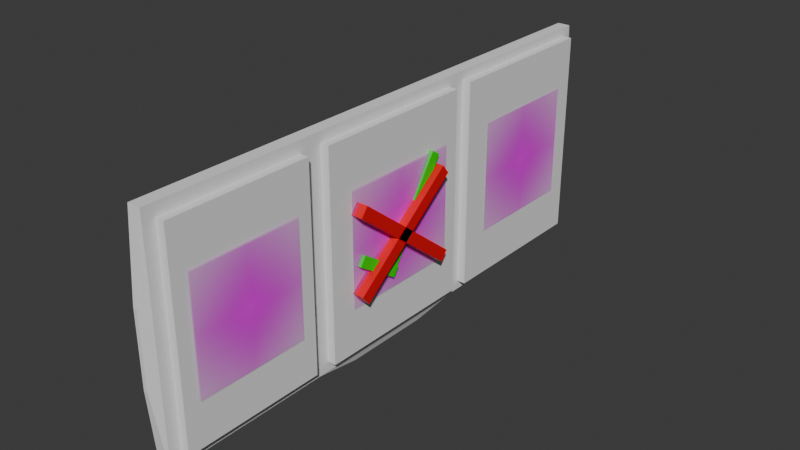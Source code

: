 # Source: speech_bubble_order.blend  (saved by Blender 4.2.67; exported with 4.5.12 LTS)
import bpy
from mathutils import Matrix  # noqa: F401  (used for matrix-valued properties, if any)

bpy.ops.wm.read_factory_settings(use_empty=True)
scene = bpy.context.scene
scene.name = 'Scene'

# ---- collections
col_collection = bpy.data.collections.new('Collection'); scene.collection.children.link(col_collection)

# ---- images (referenced by path relative to the original .blend; pixels are not part of the script)
import os
ASSET_DIR = os.environ.get("B2B_ASSET_DIR", "")  # directory of the original .blend (textures are referenced by path, not embedded)
HERE = os.path.dirname(os.path.abspath(__file__))  # packed textures are extracted next to this script under _unpacked/

def load_image(name, relpath, width, height, colorspace="sRGB"):
    """Load a texture the original file referenced (path relative to the .blend, or extracted next to this script)."""
    p = next((c for c in (os.path.join(HERE, relpath), os.path.join(ASSET_DIR, relpath)) if relpath and os.path.exists(c)), "")
    if p:
        img = bpy.data.images.load(p, check_existing=True)
        img.name = name
    else:  # same state as the original file: an image datablock whose file is absent (Cycles renders it pink)
        img = bpy.data.images.new(name, width, height)
        img.source = "FILE"
        img.filepath = "//" + (relpath or name)
    img.colorspace_settings.name = colorspace
    return img
img_burgersteak_order_png = load_image('burgersteak order.png', 'burgersteak order.png', 1024, 1024, 'sRGB')
img_egg_order_png = load_image('egg order.png', 'egg order.png', 1024, 1024, 'sRGB')
img_rice_order_png = load_image('rice order.png', 'rice order.png', 1024, 1024, 'sRGB')

# ---- materials (node trees are filled in below, after node groups)
mat_burgersteak_order = bpy.data.materials.new('burgersteak order')
mat_sisig_order = bpy.data.materials.new('sisig order')
mat_rice_order = bpy.data.materials.new('rice order')
mat_check = bpy.data.materials.new('check')
mat_cross = bpy.data.materials.new('cross')

# ---- material node trees
mat_burgersteak_order.use_nodes = True; mat_burgersteak_order.node_tree.nodes.clear()
_N = mat_burgersteak_order.node_tree.nodes; _L = mat_burgersteak_order.node_tree.links
n0 = _N.new('ShaderNodeOutputMaterial'); n0.name = 'Material Output'; n0.location = (300, 300)
n1 = _N.new('ShaderNodeTexImage'); n1.name = 'Image Texture'; n1.location = (-200, 300)
n1.image = img_burgersteak_order_png
n1.extension = 'CLIP'
n2 = _N.new('ShaderNodeBsdfPrincipled'); n2.name = 'Principled BSDF'; n2.location = (0, 300)
_L.new(n1.outputs[0], n2.inputs[0])
_L.new(n1.outputs[1], n2.inputs[4])
_L.new(n2.outputs[0], n0.inputs[0])
n0.is_active_output = True
mat_sisig_order.use_nodes = True; mat_sisig_order.node_tree.nodes.clear()
_N = mat_sisig_order.node_tree.nodes; _L = mat_sisig_order.node_tree.links
n0 = _N.new('ShaderNodeOutputMaterial'); n0.name = 'Material Output'; n0.location = (300, 300)
n1 = _N.new('ShaderNodeTexImage'); n1.name = 'Image Texture'; n1.location = (-200, 300)
n1.image = img_egg_order_png
n1.extension = 'CLIP'
n2 = _N.new('ShaderNodeBsdfPrincipled'); n2.name = 'Principled BSDF'; n2.location = (0, 300)
_L.new(n1.outputs[0], n2.inputs[0])
_L.new(n1.outputs[1], n2.inputs[4])
_L.new(n2.outputs[0], n0.inputs[0])
n0.is_active_output = True
mat_rice_order.use_nodes = True; mat_rice_order.node_tree.nodes.clear()
_N = mat_rice_order.node_tree.nodes; _L = mat_rice_order.node_tree.links
n0 = _N.new('ShaderNodeOutputMaterial'); n0.name = 'Material Output'; n0.location = (300, 300)
n1 = _N.new('ShaderNodeTexImage'); n1.name = 'Image Texture'; n1.location = (-200, 300)
n1.image = img_rice_order_png
n1.extension = 'CLIP'
n2 = _N.new('ShaderNodeBsdfPrincipled'); n2.name = 'Principled BSDF'; n2.location = (0, 300)
_L.new(n1.outputs[0], n2.inputs[0])
_L.new(n1.outputs[1], n2.inputs[4])
_L.new(n2.outputs[0], n0.inputs[0])
n0.is_active_output = True
mat_check.use_nodes = True; mat_check.node_tree.nodes.clear()
_N = mat_check.node_tree.nodes; _L = mat_check.node_tree.links
n0 = _N.new('ShaderNodeBsdfPrincipled'); n0.name = 'Principled BSDF'; n0.location = (10, 300)
n0.inputs[0].default_value = (0.0, 0.8001, 0.003334, 1.0)
n1 = _N.new('ShaderNodeOutputMaterial'); n1.name = 'Material Output'; n1.location = (300, 300)
_L.new(n0.outputs[0], n1.inputs[0])
n1.is_active_output = True
mat_cross.use_nodes = True; mat_cross.node_tree.nodes.clear()
_N = mat_cross.node_tree.nodes; _L = mat_cross.node_tree.links
n0 = _N.new('ShaderNodeBsdfPrincipled'); n0.name = 'Principled BSDF'; n0.location = (10, 300)
n0.inputs[0].default_value = (0.8004, 0.0, 0.003951, 1.0)
n1 = _N.new('ShaderNodeOutputMaterial'); n1.name = 'Material Output'; n1.location = (300, 300)
_L.new(n0.outputs[0], n1.inputs[0])
n1.is_active_output = True

# ---- world
world_world = bpy.data.worlds.new('World'); scene.world = world_world
world_world.use_nodes = True; world_world.node_tree.nodes.clear()
_N = world_world.node_tree.nodes; _L = world_world.node_tree.links
n0 = _N.new('ShaderNodeOutputWorld'); n0.name = 'World Output'; n0.location = (300, 300)
n1 = _N.new('ShaderNodeBackground'); n1.name = 'Background'; n1.location = (10, 300)
n1.inputs[0].default_value = (0.05088, 0.05088, 0.05088, 1.0)
_L.new(n1.outputs[0], n0.inputs[0])
n0.is_active_output = True
world_world.color = (0.05088, 0.05088, 0.05088)
world_world.sun_angle = 0.0
world_world.sun_shadow_jitter_overblur = 0.0

# ---- meshes
me_cube_002 = bpy.data.meshes.new('Cube.002')
me_cube_002.from_pydata([(0.8859, -1.0, -1.0), (0.8859, -1.0, 1.0), (0.8859, 3.773, -1.0), (0.8859, 3.773, 1.0), (1.0, -0.894, -0.894), (1.0, -0.894, 0.894), (1.0, 3.692, -0.9191), (1.0, 3.692, 0.9191), (0.9248, -1.08, -0.3181), (0.9248, -1.08, 0.3181), (0.9611, -1.08, 0.3181), (0.9611, -1.08, -0.3181), (0.9091, 3.846, 0.5945), (0.9091, 3.846, -0.5945), (0.9769, 3.846, -0.5945), (0.9769, 3.846, 0.5945), (0.8859, 0.4674, -1.0), (0.8859, 0.4674, 1.0), (1.0, 0.3614, -0.894), (1.0, 0.3614, 0.894), (0.8859, 2.12, 1.0), (1.0, 2.03, -0.9098), (0.8859, 2.12, -1.0), (1.0, 2.03, 0.9098), (0.916, 1.684, -1.086), (0.916, 0.9035, -1.086), (0.9699, 0.9035, -1.086), (0.9699, 1.684, -1.086), (1.0, 0.5576, 0.9098), (1.0, -1.0, 1.0), (1.0, -1.0, -1.0), (1.0, 0.5576, -0.9098), (1.0, 2.201, 0.9191), (1.0, 0.4674, 1.0), (1.0, 0.4674, -1.0), (1.0, 2.201, -0.9191), (1.0, 3.773, 1.0), (1.0, 3.773, -1.0), (1.0, 2.12, -1.0), (1.0, 2.12, 1.0), (1.076, 0.3614, 0.894), (1.076, -0.894, 0.894), (1.076, -0.894, -0.894), (1.076, 0.3614, -0.894), (1.076, 2.03, 0.9098), (1.076, 0.5576, 0.9098), (1.076, 0.5576, -0.9098), (1.076, 2.03, -0.9098), (1.076, 3.692, 0.9191), (1.076, 3.692, -0.9191), (1.076, 2.201, -0.9191), (1.076, 2.201, 0.9191)], [], [(22, 20, 3, 2), (3, 36, 15, 12), (35, 6, 49, 50), (29, 1, 9, 10), (16, 34, 30, 0), (33, 17, 1, 29), (11, 10, 9, 8), (30, 29, 10, 11), (1, 0, 8, 9), (0, 30, 11, 8), (13, 12, 15, 14), (2, 3, 12, 13), (36, 37, 14, 15), (37, 2, 13, 14), (39, 20, 17, 33), (22, 38, 27, 24), (31, 21, 47, 46), (0, 1, 17, 16), (18, 19, 40, 43), (2, 37, 38, 22), (36, 3, 20, 39), (16, 17, 20, 22), (24, 27, 26, 25), (16, 22, 24, 25), (38, 34, 26, 27), (34, 16, 25, 26), (5, 19, 33, 29), (4, 5, 29, 30), (18, 4, 30, 34), (19, 18, 34, 33), (28, 23, 39, 33), (31, 28, 33, 34), (21, 31, 34, 38), (23, 21, 38, 39), (7, 6, 37, 36), (6, 35, 38, 37), (32, 7, 36, 39), (35, 32, 39, 38), (19, 5, 41, 40), (21, 23, 44, 47), (7, 32, 51, 48), (5, 4, 42, 41), (23, 28, 45, 44), (32, 35, 50, 51), (4, 18, 43, 42), (28, 31, 46, 45), (6, 7, 48, 49)])
_uv = me_cube_002.uv_layers.new(name='UVMap')
_uv.uv.foreach_set('vector', [0.375, 0.1634, 0.625, 0.1634, 0.625, 0.25, 0.375, 0.25, 0.875, 0.5, 0.625, 0.5, 0.625, 0.5, 0.875, 0.5, 0.3851, 0.5823, 0.3851, 0.5042, 0.3851, 0.5042, 0.3851, 0.5823, 0.625, 0.75, 0.875, 0.75, 0.875, 0.75, 0.625, 0.75, 0.125, 0.6731, 0.375, 0.6731, 0.375, 0.75, 0.125, 0.75, 0.625, 0.6731, 0.875, 0.6731, 0.875, 0.75, 0.625, 0.75, 0.375, 0.75, 0.625, 0.75, 0.625, 1.0, 0.375, 1.0, 0.375, 0.75, 0.625, 0.75, 0.625, 0.75, 0.375, 0.75, 0.625, 0.0, 0.375, 0.0, 0.375, 0.0, 0.625, 0.0, 0.125, 0.75, 0.375, 0.75, 0.375, 0.75, 0.125, 0.75, 0.375, 0.25, 0.625, 0.25, 0.625, 0.5, 0.375, 0.5, 0.375, 0.25, 0.625, 0.25, 0.625, 0.25, 0.375, 0.25, 0.625, 0.5, 0.375, 0.5, 0.375, 0.5, 0.625, 0.5, 0.375, 0.5, 0.125, 0.5, 0.125, 0.5, 0.375, 0.5, 0.625, 0.5866, 0.875, 0.5866, 0.875, 0.6731, 0.625, 0.6731, 0.125, 0.5866, 0.375, 0.5866, 0.375, 0.5866, 0.125, 0.5866, 0.3863, 0.6684, 0.3863, 0.5913, 0.3863, 0.5913, 0.3863, 0.6684, 0.375, 0.0, 0.625, 0.0, 0.625, 0.07686, 0.375, 0.07686, 0.3882, 0.6787, 0.6118, 0.6787, 0.6118, 0.6787, 0.3882, 0.6787, 0.125, 0.5, 0.375, 0.5, 0.375, 0.5866, 0.125, 0.5866, 0.625, 0.5, 0.875, 0.5, 0.875, 0.5866, 0.625, 0.5866, 0.375, 0.07686, 0.625, 0.07686, 0.625, 0.1634, 0.375, 0.1634, 0.125, 0.5866, 0.375, 0.5866, 0.375, 0.6731, 0.125, 0.6731, 0.375, 0.07686, 0.375, 0.1634, 0.375, 0.1634, 0.375, 0.07686, 0.375, 0.5866, 0.375, 0.6731, 0.375, 0.6731, 0.375, 0.5866, 0.375, 0.6731, 0.125, 0.6731, 0.125, 0.6731, 0.375, 0.6731, 0.6118, 0.7444, 0.6118, 0.6787, 0.625, 0.6731, 0.625, 0.75, 0.3882, 0.7444, 0.6118, 0.7444, 0.625, 0.75, 0.375, 0.75, 0.3882, 0.6787, 0.3882, 0.7444, 0.375, 0.75, 0.375, 0.6731, 0.6118, 0.6787, 0.3882, 0.6787, 0.375, 0.6731, 0.625, 0.6731, 0.6137, 0.6684, 0.6137, 0.5913, 0.625, 0.5866, 0.625, 0.6731, 0.3863, 0.6684, 0.6137, 0.6684, 0.625, 0.6731, 0.375, 0.6731, 0.3863, 0.5913, 0.3863, 0.6684, 0.375, 0.6731, 0.375, 0.5866, 0.6137, 0.5913, 0.3863, 0.5913, 0.375, 0.5866, 0.625, 0.5866, 0.6149, 0.5042, 0.3851, 0.5042, 0.375, 0.5, 0.625, 0.5, 0.3851, 0.5042, 0.3851, 0.5823, 0.375, 0.5866, 0.375, 0.5, 0.6149, 0.5823, 0.6149, 0.5042, 0.625, 0.5, 0.625, 0.5866, 0.3851, 0.5823, 0.6149, 0.5823, 0.625, 0.5866, 0.375, 0.5866, 0.6118, 0.6787, 0.6118, 0.7444, 0.6118, 0.7444, 0.6118, 0.6787, 0.3863, 0.5913, 0.6137, 0.5913, 0.6137, 0.5913, 0.3863, 0.5913, 0.6149, 0.5042, 0.6149, 0.5823, 0.6149, 0.5823, 0.6149, 0.5042, 0.6118, 0.7444, 0.3882, 0.7444, 0.3882, 0.7444, 0.6118, 0.7444, 0.6137, 0.5913, 0.6137, 0.6684, 0.6137, 0.6684, 0.6137, 0.5913, 0.6149, 0.5823, 0.3851, 0.5823, 0.3851, 0.5823, 0.6149, 0.5823, 0.3882, 0.7444, 0.3882, 0.6787, 0.3882, 0.6787, 0.3882, 0.7444, 0.6137, 0.6684, 0.3863, 0.6684, 0.3863, 0.6684, 0.6137, 0.6684, 0.3851, 0.5042, 0.6149, 0.5042, 0.6149, 0.5042, 0.3851, 0.5042])
me_cube_002.update()
me_cube_003 = bpy.data.meshes.new('Cube.003')
me_cube_003.from_pydata([(1.076, 0.3614, 0.894), (1.076, -0.894, 0.894), (1.076, -0.894, -0.894), (1.076, 0.3614, -0.894)], [], [(3, 0, 1, 2)])
_uv = me_cube_003.uv_layers.new(name='UVMap')
_uv.uv.foreach_set('vector', [0.3882, 0.6787, 0.6118, 0.6787, 0.6118, 0.7444, 0.3882, 0.7444])
me_cube_003.materials.append(None)
me_cube_003.update()
me_cube_004 = bpy.data.meshes.new('Cube.004')
me_cube_004.from_pydata([(1.076, 2.03, 0.9098), (1.076, 0.5576, 0.9098), (1.076, 0.5576, -0.9098), (1.076, 2.03, -0.9098)], [], [(3, 0, 1, 2)])
_uv = me_cube_004.uv_layers.new(name='UVMap')
_uv.uv.foreach_set('vector', [0.3863, 0.5913, 0.6137, 0.5913, 0.6137, 0.6684, 0.3863, 0.6684])
me_cube_004.update()
me_cube_005 = bpy.data.meshes.new('Cube.005')
me_cube_005.from_pydata([(1.076, 3.692, 0.9191), (1.076, 3.692, -0.9191), (1.076, 2.201, -0.9191), (1.076, 2.201, 0.9191)], [], [(1, 0, 3, 2)])
_uv = me_cube_005.uv_layers.new(name='UVMap')
_uv.uv.foreach_set('vector', [0.3851, 0.5042, 0.6149, 0.5042, 0.6149, 0.5823, 0.3851, 0.5823])
me_cube_005.update()
me_burgersteak_order = bpy.data.meshes.new('burgersteak order')
me_burgersteak_order.from_pydata([(-0.4951, -0.5, 0.0), (0.4951, -0.5, 0.0), (-0.4951, 0.5, 0.0), (0.4951, 0.5, 0.0)], [], [(0, 1, 3, 2)])
_uv = me_burgersteak_order.uv_layers.new(name='UVMap')
_uv.uv.foreach_set('vector', [0.0, 0.0, 1.0, 0.0, 1.0, 1.0, 0.0, 1.0])
me_burgersteak_order.materials.append(mat_burgersteak_order)
me_burgersteak_order.update()
me_sisig_order = bpy.data.meshes.new('sisig order')
me_sisig_order.from_pydata([(-0.5578, -0.5, 0.0), (0.5578, -0.5, 0.0), (-0.5578, 0.5, 0.0), (0.5578, 0.5, 0.0)], [], [(0, 1, 3, 2)])
_uv = me_sisig_order.uv_layers.new(name='UVMap')
_uv.uv.foreach_set('vector', [0.0, 0.0, 1.0, 0.0, 1.0, 1.0, 0.0, 1.0])
me_sisig_order.materials.append(mat_sisig_order)
me_sisig_order.update()
me_rice_order = bpy.data.meshes.new('rice order')
me_rice_order.from_pydata([(-0.5328, -0.5, 0.0), (0.5328, -0.5, 0.0), (-0.5328, 0.5, 0.0), (0.5328, 0.5, 0.0)], [], [(0, 1, 3, 2)])
_uv = me_rice_order.uv_layers.new(name='UVMap')
_uv.uv.foreach_set('vector', [0.0, 0.0, 1.0, 0.0, 1.0, 1.0, 0.0, 1.0])
me_rice_order.materials.append(mat_rice_order)
me_rice_order.update()
me_cube_008 = bpy.data.meshes.new('Cube.008')
me_cube_008.from_pydata([(-1.0, -0.06708, -1.0), (-1.0, -0.06708, -0.7784), (-1.0, 1.0, -1.0), (-1.0, 1.0, -0.7784), (-0.88, -0.06708, -1.0), (-0.88, -0.06708, -0.7784), (-0.88, 1.0, -1.0), (-0.88, 1.0, -0.7784), (-1.0, 2.308, -0.7784), (-1.0, 2.308, -1.0), (-0.88, 2.308, -1.0), (-0.88, 2.308, -0.7784), (-0.9065, -0.1049, -1.846), (-0.9065, 0.1167, -1.847), (-0.9065, -0.1005, -0.7791), (-0.9065, 0.1211, -0.78), (-1.027, -0.1049, -1.846), (-1.027, 0.1167, -1.847), (-1.027, -0.1005, -0.7791), (-1.027, 0.1211, -0.78)], [], [(0, 1, 3, 2), (2, 3, 8, 9), (6, 7, 5, 4), (4, 5, 1, 0), (2, 6, 4, 0), (7, 3, 1, 5), (9, 8, 11, 10), (7, 6, 10, 11), (6, 2, 9, 10), (3, 7, 11, 8), (12, 13, 15, 14), (14, 15, 19, 18), (18, 19, 17, 16), (16, 17, 13, 12), (14, 18, 16, 12), (19, 15, 13, 17)])
_uv = me_cube_008.uv_layers.new(name='UVMap')
_uv.uv.foreach_set('vector', [0.375, 0.0, 0.625, 0.0, 0.625, 0.25, 0.375, 0.25, 0.375, 0.25, 0.625, 0.25, 0.625, 0.25, 0.375, 0.25, 0.375, 0.5, 0.625, 0.5, 0.625, 0.75, 0.375, 0.75, 0.375, 0.75, 0.625, 0.75, 0.625, 1.0, 0.375, 1.0, 0.125, 0.5, 0.375, 0.5, 0.375, 0.75, 0.125, 0.75, 0.625, 0.5, 0.875, 0.5, 0.875, 0.75, 0.625, 0.75, 0.375, 0.25, 0.625, 0.25, 0.625, 0.5, 0.375, 0.5, 0.625, 0.5, 0.375, 0.5, 0.375, 0.5, 0.625, 0.5, 0.375, 0.5, 0.125, 0.5, 0.125, 0.5, 0.375, 0.5, 0.875, 0.5, 0.625, 0.5, 0.625, 0.5, 0.875, 0.5, 0.375, 0.0, 0.625, 0.0, 0.625, 0.25, 0.375, 0.25, 0.375, 0.25, 0.625, 0.25, 0.625, 0.5, 0.375, 0.5, 0.375, 0.5, 0.625, 0.5, 0.625, 0.75, 0.375, 0.75, 0.375, 0.75, 0.625, 0.75, 0.625, 1.0, 0.375, 1.0, 0.125, 0.5, 0.375, 0.5, 0.375, 0.75, 0.125, 0.75, 0.625, 0.5, 0.875, 0.5, 0.875, 0.75, 0.625, 0.75])
me_cube_008.materials.append(mat_check)
me_cube_008.update()
me_cube_009 = bpy.data.meshes.new('Cube.009')
me_cube_009.from_pydata([(-1.0, -1.0, -1.0), (-1.0, -1.0, 1.0), (-1.0, 22.33, -1.0), (-1.0, 22.33, 1.0), (1.0, -1.0, -1.0), (1.0, -1.0, 1.0), (1.0, 22.33, -1.0), (1.0, 22.33, 1.0), (1.0, 6.837, -10.92), (1.0, 8.782, -11.38), (1.0, 12.23, 11.78), (1.0, 14.18, 11.32), (-1.0, 6.837, -10.92), (-1.0, 8.782, -11.38), (-1.0, 12.23, 11.78), (-1.0, 14.18, 11.32)], [], [(0, 1, 3, 2), (2, 3, 7, 6), (6, 7, 5, 4), (4, 5, 1, 0), (2, 6, 4, 0), (7, 3, 1, 5), (8, 9, 11, 10), (10, 11, 15, 14), (14, 15, 13, 12), (12, 13, 9, 8), (10, 14, 12, 8), (15, 11, 9, 13)])
_uv = me_cube_009.uv_layers.new(name='UVMap')
_uv.uv.foreach_set('vector', [0.375, 0.0, 0.625, 0.0, 0.625, 0.25, 0.375, 0.25, 0.375, 0.25, 0.625, 0.25, 0.625, 0.5, 0.375, 0.5, 0.375, 0.5, 0.625, 0.5, 0.625, 0.75, 0.375, 0.75, 0.375, 0.75, 0.625, 0.75, 0.625, 1.0, 0.375, 1.0, 0.125, 0.5, 0.375, 0.5, 0.375, 0.75, 0.125, 0.75, 0.625, 0.5, 0.875, 0.5, 0.875, 0.75, 0.625, 0.75, 0.375, 0.0, 0.625, 0.0, 0.625, 0.25, 0.375, 0.25, 0.375, 0.25, 0.625, 0.25, 0.625, 0.5, 0.375, 0.5, 0.375, 0.5, 0.625, 0.5, 0.625, 0.75, 0.375, 0.75, 0.375, 0.75, 0.625, 0.75, 0.625, 1.0, 0.375, 1.0, 0.125, 0.5, 0.375, 0.5, 0.375, 0.75, 0.125, 0.75, 0.625, 0.5, 0.875, 0.5, 0.875, 0.75, 0.625, 0.75])
me_cube_009.materials.append(mat_cross)
me_cube_009.update()

# ---- objects
ob_speech_bubble = bpy.data.objects.new('SPEECH BUBBLE', me_cube_002)
ob_speech_bubble_001 = bpy.data.objects.new('SPEECH BUBBLE.001', me_cube_003)
ob_speech_bubble_002 = bpy.data.objects.new('SPEECH BUBBLE.002', me_cube_004)
ob_speech_bubble_003 = bpy.data.objects.new('SPEECH BUBBLE.003', me_cube_005)
ob_burgersteak_order = bpy.data.objects.new('burgersteak order', me_burgersteak_order)
ob_sisig_order = bpy.data.objects.new('sisig order', me_sisig_order)
ob_rice_order = bpy.data.objects.new('rice order', me_rice_order)
ob_check = bpy.data.objects.new('check', me_cube_008)
ob_cube = bpy.data.objects.new('Cube', me_cube_009)

# ---- transforms, parenting, visibility, modifiers, constraints
ob_speech_bubble.location = (0.0, 0.0, 0.0)
ob_speech_bubble_001.parent = ob_speech_bubble
ob_speech_bubble_001.location = (0.0, 0.0, 0.0)
ob_speech_bubble_002.parent = ob_speech_bubble
ob_speech_bubble_002.location = (0.0, 0.0, 0.0)
ob_speech_bubble_003.parent = ob_speech_bubble
ob_speech_bubble_003.location = (0.0, 0.0, 0.0)
ob_burgersteak_order.parent = ob_speech_bubble_001
ob_burgersteak_order.location = (1.096, -0.2759, 0.0)
ob_burgersteak_order.rotation_euler = (1.571, -4.371e-08, 1.571)
ob_sisig_order.parent = ob_speech_bubble_002
ob_sisig_order.location = (1.099, 1.319, 0.0)
ob_sisig_order.rotation_euler = (4.712, 3.142, -1.571)
ob_rice_order.parent = ob_speech_bubble_003
ob_rice_order.location = (1.086, 2.981, 0.0)
ob_rice_order.rotation_euler = (1.571, -4.371e-08, 1.571)
ob_check.location = (0.689, 1.497, -0.5451)
ob_check.rotation_euler = (-0.9868, 3.142, 1.29e-07)
ob_check.scale = (0.4262, 0.4262, 0.4262)
ob_cube.location = (1.127, 0.8479, 0.3007)
ob_cube.rotation_euler = (-0.6688, -0.0, 0.0)
ob_cube.scale = (0.05252, 0.05252, 0.05252)

# ---- collection membership
col_collection.objects.link(ob_speech_bubble)
col_collection.objects.link(ob_speech_bubble_001)
col_collection.objects.link(ob_speech_bubble_002)
col_collection.objects.link(ob_speech_bubble_003)
col_collection.objects.link(ob_burgersteak_order)
col_collection.objects.link(ob_sisig_order)
col_collection.objects.link(ob_rice_order)
col_collection.objects.link(ob_check)
col_collection.objects.link(ob_cube)

# ---- scene / render settings (as saved in the file)
scene.frame_start = 1; scene.frame_end = 250; scene.frame_set(1)
scene.render.engine = 'BLENDER_EEVEE_NEXT'
bpy.context.view_layer.update()

# ---- added for rendering (the .blend has no active camera and no usable light): camera, sun
cam_auto = bpy.data.cameras.new('AutoCamera')
cam_auto.lens = 50.0
cam_auto.sensor_width = 36.0
cam_auto.clip_end = 1000.0
ob_auto_camera = bpy.data.objects.new('AutoCamera', cam_auto)
scene.collection.objects.link(ob_auto_camera)
ob_auto_camera.location = (5.98968, -4.56528, 3.92234)
ob_auto_camera.rotation_euler = (1.09748, -7.21219e-08, 0.694738)
scene.camera = ob_auto_camera
light_auto_sun = bpy.data.lights.new('AutoSun', 'SUN')
light_auto_sun.energy = 3.0
light_auto_sun.angle = 0.0523599
ob_auto_sun = bpy.data.objects.new('AutoSun', light_auto_sun)
scene.collection.objects.link(ob_auto_sun)
ob_auto_sun.rotation_euler = (0.872665, 0.174533, 0.523599)
bpy.context.view_layer.update()
